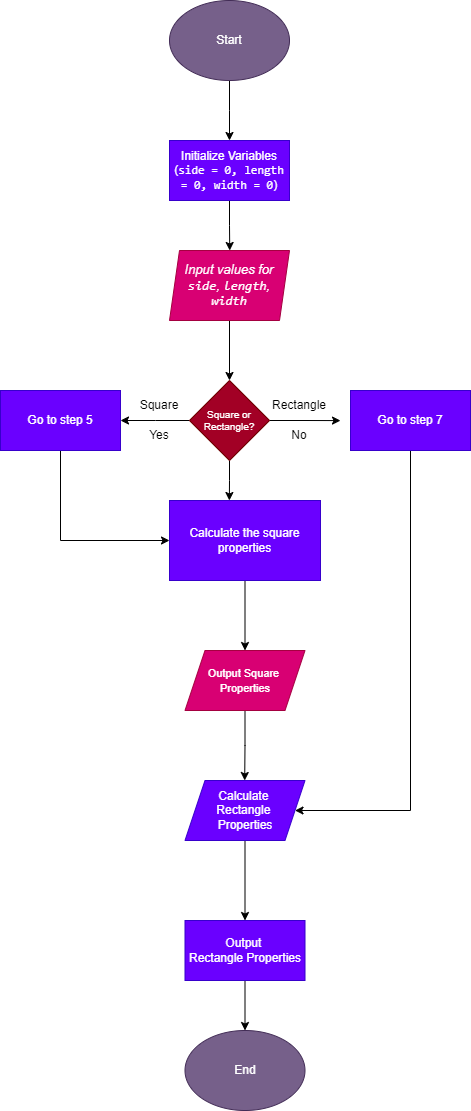

The diagram above was exported from draw.io. Its source (the exported page's mxGraphModel, read from the mxfile embedded in the PNG):
<mxGraphModel dx="794" dy="470" grid="1" gridSize="10" guides="1" tooltips="1" connect="1" arrows="1" fold="1" page="1" pageScale="1" pageWidth="827" pageHeight="1169" math="0" shadow="0">
  <root>
    <mxCell id="WIyWlLk6GJQsqaUBKTNV-0" />
    <mxCell id="WIyWlLk6GJQsqaUBKTNV-1" parent="WIyWlLk6GJQsqaUBKTNV-0" />
    <mxCell id="fK7xYYO82D1LyBxjCKBs-5" style="edgeStyle=orthogonalEdgeStyle;rounded=0;orthogonalLoop=1;jettySize=auto;html=1;exitX=0.5;exitY=1;exitDx=0;exitDy=0;" parent="WIyWlLk6GJQsqaUBKTNV-1" source="cKpvPIj-daKQ42rUlijH-0" edge="1">
      <mxGeometry relative="1" as="geometry">
        <mxPoint x="409" y="180" as="targetPoint" />
      </mxGeometry>
    </mxCell>
    <mxCell id="cKpvPIj-daKQ42rUlijH-0" value="Start" style="ellipse;whiteSpace=wrap;html=1;fillColor=#76608a;fontColor=#ffffff;strokeColor=#432D57;" parent="WIyWlLk6GJQsqaUBKTNV-1" vertex="1">
      <mxGeometry x="349" y="40" width="120" height="80" as="geometry" />
    </mxCell>
    <mxCell id="fK7xYYO82D1LyBxjCKBs-9" style="edgeStyle=orthogonalEdgeStyle;rounded=0;orthogonalLoop=1;jettySize=auto;html=1;exitX=0.5;exitY=1;exitDx=0;exitDy=0;" parent="WIyWlLk6GJQsqaUBKTNV-1" source="fK7xYYO82D1LyBxjCKBs-6" edge="1">
      <mxGeometry relative="1" as="geometry">
        <mxPoint x="409.2413793103449" y="290" as="targetPoint" />
      </mxGeometry>
    </mxCell>
    <mxCell id="fK7xYYO82D1LyBxjCKBs-6" value="Initialize Variables (&lt;code style=&quot;&quot;&gt;side = 0, length = 0, width = 0&lt;/code&gt;)" style="whiteSpace=wrap;html=1;fillColor=#6a00ff;fontColor=#ffffff;strokeColor=#3700CC;" parent="WIyWlLk6GJQsqaUBKTNV-1" vertex="1">
      <mxGeometry x="349" y="180" width="120" height="60" as="geometry" />
    </mxCell>
    <mxCell id="fK7xYYO82D1LyBxjCKBs-14" style="edgeStyle=orthogonalEdgeStyle;rounded=0;orthogonalLoop=1;jettySize=auto;html=1;exitX=0.5;exitY=1;exitDx=0;exitDy=0;entryX=0.5;entryY=0;entryDx=0;entryDy=0;" parent="WIyWlLk6GJQsqaUBKTNV-1" source="fK7xYYO82D1LyBxjCKBs-8" target="fK7xYYO82D1LyBxjCKBs-10" edge="1">
      <mxGeometry relative="1" as="geometry" />
    </mxCell>
    <mxCell id="fK7xYYO82D1LyBxjCKBs-8" value="&lt;font style=&quot;font-size: 13px;&quot;&gt;&lt;i&gt;Input values for &lt;code&gt;side&lt;/code&gt;, &lt;code&gt;length&lt;/code&gt;, &lt;code&gt;width&lt;/code&gt;&lt;/i&gt;&lt;/font&gt;" style="shape=parallelogram;perimeter=parallelogramPerimeter;whiteSpace=wrap;html=1;fixedSize=1;align=center;size=10;fillColor=#d80073;fontColor=#ffffff;strokeColor=#A50040;" parent="WIyWlLk6GJQsqaUBKTNV-1" vertex="1">
      <mxGeometry x="349" y="290" width="120" height="70" as="geometry" />
    </mxCell>
    <mxCell id="fK7xYYO82D1LyBxjCKBs-15" style="edgeStyle=orthogonalEdgeStyle;rounded=0;orthogonalLoop=1;jettySize=auto;html=1;exitX=0;exitY=0.5;exitDx=0;exitDy=0;" parent="WIyWlLk6GJQsqaUBKTNV-1" source="fK7xYYO82D1LyBxjCKBs-10" edge="1">
      <mxGeometry relative="1" as="geometry">
        <mxPoint x="300.0000000000002" y="460" as="targetPoint" />
      </mxGeometry>
    </mxCell>
    <mxCell id="fK7xYYO82D1LyBxjCKBs-16" style="edgeStyle=orthogonalEdgeStyle;rounded=0;orthogonalLoop=1;jettySize=auto;html=1;exitX=1;exitY=0.5;exitDx=0;exitDy=0;" parent="WIyWlLk6GJQsqaUBKTNV-1" source="fK7xYYO82D1LyBxjCKBs-10" edge="1">
      <mxGeometry relative="1" as="geometry">
        <mxPoint x="520" y="460.1034482758621" as="targetPoint" />
      </mxGeometry>
    </mxCell>
    <mxCell id="fK7xYYO82D1LyBxjCKBs-23" style="edgeStyle=orthogonalEdgeStyle;rounded=0;orthogonalLoop=1;jettySize=auto;html=1;exitX=0.5;exitY=1;exitDx=0;exitDy=0;" parent="WIyWlLk6GJQsqaUBKTNV-1" source="fK7xYYO82D1LyBxjCKBs-10" edge="1">
      <mxGeometry relative="1" as="geometry">
        <mxPoint x="408.8571428571429" y="540" as="targetPoint" />
      </mxGeometry>
    </mxCell>
    <mxCell id="fK7xYYO82D1LyBxjCKBs-10" value="&lt;div&gt;&lt;font color=&quot;#ffffff&quot; style=&quot;--darkreader-inline-color: #e8e6e3;&quot; data-darkreader-inline-color=&quot;&quot;&gt;Square or Rectangle?&lt;/font&gt;&lt;/div&gt;" style="rhombus;whiteSpace=wrap;html=1;fillStyle=auto;textDirection=ltr;labelPosition=center;verticalLabelPosition=middle;align=center;verticalAlign=middle;fontSize=10;fillColor=#a20025;strokeColor=#6F0000;fontColor=#ffffff;" parent="WIyWlLk6GJQsqaUBKTNV-1" vertex="1">
      <mxGeometry x="369" y="420" width="80" height="80" as="geometry" />
    </mxCell>
    <mxCell id="fK7xYYO82D1LyBxjCKBs-18" value="Square" style="text;html=1;align=center;verticalAlign=middle;whiteSpace=wrap;rounded=0;" parent="WIyWlLk6GJQsqaUBKTNV-1" vertex="1">
      <mxGeometry x="309" y="430" width="60" height="30" as="geometry" />
    </mxCell>
    <mxCell id="fK7xYYO82D1LyBxjCKBs-19" value="Rectangle" style="text;html=1;align=center;verticalAlign=middle;whiteSpace=wrap;rounded=0;" parent="WIyWlLk6GJQsqaUBKTNV-1" vertex="1">
      <mxGeometry x="449" y="430" width="60" height="30" as="geometry" />
    </mxCell>
    <mxCell id="fK7xYYO82D1LyBxjCKBs-20" value="Yes" style="text;html=1;align=center;verticalAlign=middle;whiteSpace=wrap;rounded=0;" parent="WIyWlLk6GJQsqaUBKTNV-1" vertex="1">
      <mxGeometry x="309" y="460" width="60" height="30" as="geometry" />
    </mxCell>
    <mxCell id="fK7xYYO82D1LyBxjCKBs-21" value="No" style="text;html=1;align=center;verticalAlign=middle;whiteSpace=wrap;rounded=0;" parent="WIyWlLk6GJQsqaUBKTNV-1" vertex="1">
      <mxGeometry x="449" y="460" width="60" height="30" as="geometry" />
    </mxCell>
    <mxCell id="fK7xYYO82D1LyBxjCKBs-25" style="edgeStyle=orthogonalEdgeStyle;rounded=0;orthogonalLoop=1;jettySize=auto;html=1;exitX=0.5;exitY=1;exitDx=0;exitDy=0;entryX=0;entryY=0.5;entryDx=0;entryDy=0;" parent="WIyWlLk6GJQsqaUBKTNV-1" source="fK7xYYO82D1LyBxjCKBs-22" target="fK7xYYO82D1LyBxjCKBs-24" edge="1">
      <mxGeometry relative="1" as="geometry" />
    </mxCell>
    <mxCell id="fK7xYYO82D1LyBxjCKBs-22" value="Go to step 5" style="rounded=0;whiteSpace=wrap;html=1;fillColor=#6a00ff;fontColor=#ffffff;strokeColor=#3700CC;" parent="WIyWlLk6GJQsqaUBKTNV-1" vertex="1">
      <mxGeometry x="180" y="430" width="120" height="60" as="geometry" />
    </mxCell>
    <mxCell id="fK7xYYO82D1LyBxjCKBs-27" style="edgeStyle=orthogonalEdgeStyle;rounded=0;orthogonalLoop=1;jettySize=auto;html=1;exitX=0.5;exitY=1;exitDx=0;exitDy=0;" parent="WIyWlLk6GJQsqaUBKTNV-1" source="fK7xYYO82D1LyBxjCKBs-24" target="fK7xYYO82D1LyBxjCKBs-28" edge="1">
      <mxGeometry relative="1" as="geometry">
        <mxPoint x="424.20000000000005" y="700" as="targetPoint" />
      </mxGeometry>
    </mxCell>
    <mxCell id="fK7xYYO82D1LyBxjCKBs-24" value="&lt;font data-darkreader-inline-color=&quot;&quot; style=&quot;font-size: 12px; --darkreader-inline-color: #e8e6e3;&quot;&gt;Calculate the square properties&lt;/font&gt;" style="rounded=0;whiteSpace=wrap;html=1;fillColor=#6a00ff;fontColor=#ffffff;strokeColor=#3700CC;" parent="WIyWlLk6GJQsqaUBKTNV-1" vertex="1">
      <mxGeometry x="349" y="540" width="151" height="80" as="geometry" />
    </mxCell>
    <mxCell id="fK7xYYO82D1LyBxjCKBs-38" style="edgeStyle=orthogonalEdgeStyle;rounded=0;orthogonalLoop=1;jettySize=auto;html=1;exitX=0.5;exitY=1;exitDx=0;exitDy=0;" parent="WIyWlLk6GJQsqaUBKTNV-1" source="fK7xYYO82D1LyBxjCKBs-26" target="fK7xYYO82D1LyBxjCKBs-30" edge="1">
      <mxGeometry relative="1" as="geometry">
        <mxPoint x="550" y="920" as="targetPoint" />
        <Array as="points">
          <mxPoint x="590" y="850" />
        </Array>
      </mxGeometry>
    </mxCell>
    <mxCell id="fK7xYYO82D1LyBxjCKBs-26" value="Go to step 7" style="rounded=0;whiteSpace=wrap;html=1;fillColor=#6a00ff;fontColor=#ffffff;strokeColor=#3700CC;" parent="WIyWlLk6GJQsqaUBKTNV-1" vertex="1">
      <mxGeometry x="530" y="430" width="120" height="60" as="geometry" />
    </mxCell>
    <mxCell id="fK7xYYO82D1LyBxjCKBs-29" style="edgeStyle=orthogonalEdgeStyle;rounded=0;orthogonalLoop=1;jettySize=auto;html=1;exitX=0.5;exitY=1;exitDx=0;exitDy=0;" parent="WIyWlLk6GJQsqaUBKTNV-1" source="fK7xYYO82D1LyBxjCKBs-28" edge="1">
      <mxGeometry relative="1" as="geometry">
        <mxPoint x="424.20000000000005" y="820" as="targetPoint" />
      </mxGeometry>
    </mxCell>
    <mxCell id="fK7xYYO82D1LyBxjCKBs-28" value="&lt;div style=&quot;&quot;&gt;&lt;font size=&quot;1&quot; style=&quot;--darkreader-inline-color: #e8e6e3;&quot; data-darkreader-inline-color=&quot;&quot; face=&quot;gg sans, Noto Sans, Helvetica Neue, Helvetica, Arial, sans-serif, Apple Symbols&quot;&gt;&lt;span style=&quot;white-space-collapse: break-spaces; font-size: 11px;&quot;&gt;Output Square Properties&lt;/span&gt;&lt;/font&gt;&lt;br&gt;&lt;/div&gt;" style="shape=parallelogram;perimeter=parallelogramPerimeter;whiteSpace=wrap;html=1;fixedSize=1;verticalAlign=middle;align=center;fillColor=#d80073;fontColor=#ffffff;strokeColor=#A50040;" parent="WIyWlLk6GJQsqaUBKTNV-1" vertex="1">
      <mxGeometry x="364.50000000000006" y="690" width="120" height="60" as="geometry" />
    </mxCell>
    <mxCell id="fK7xYYO82D1LyBxjCKBs-33" value="" style="edgeStyle=orthogonalEdgeStyle;rounded=0;orthogonalLoop=1;jettySize=auto;html=1;" parent="WIyWlLk6GJQsqaUBKTNV-1" source="fK7xYYO82D1LyBxjCKBs-30" target="fK7xYYO82D1LyBxjCKBs-32" edge="1">
      <mxGeometry relative="1" as="geometry" />
    </mxCell>
    <mxCell id="fK7xYYO82D1LyBxjCKBs-30" value="&lt;div style=&quot;&quot;&gt;&lt;span style=&quot;white-space: pre;&quot; data-slate-fragment=&quot;JTdCJTIyb2JqZWN0JTIyJTNBJTIyZG9jdW1lbnQlMjIlMkMlMjJkYXRhJTIyJTNBJTdCJTdEJTJDJTIybm9kZXMlMjIlM0ElNUIlN0IlMjJvYmplY3QlMjIlM0ElMjJibG9jayUyMiUyQyUyMnR5cGUlMjIlM0ElMjJwYXJhZ3JhcGglMjIlMkMlMjJpc1ZvaWQlMjIlM0FmYWxzZSUyQyUyMmRhdGElMjIlM0ElN0IlN0QlMkMlMjJub2RlcyUyMiUzQSU1QiU3QiUyMm9iamVjdCUyMiUzQSUyMnRleHQlMjIlMkMlMjJsZWF2ZXMlMjIlM0ElNUIlN0IlMjJvYmplY3QlMjIlM0ElMjJsZWFmJTIyJTJDJTIydGV4dCUyMiUzQSUyMkNhbGN1bGF0ZSUyMFJlY3RhbmdsZSUyMFByb3BlcnRpZXMlMjIlMkMlMjJtYXJrcyUyMiUzQSU1QiU3QiUyMm9iamVjdCUyMiUzQSUyMm1hcmslMjIlMkMlMjJ0eXBlJTIyJTNBJTIyYm9sZCUyMiUyQyUyMmRhdGElMjIlM0ElN0IlN0QlN0QlNUQlN0QlNUQlN0QlNUQlN0QlNUQlN0Q=&quot;&gt;Calculate &lt;/span&gt;&lt;/div&gt;&lt;div style=&quot;&quot;&gt;&lt;span style=&quot;white-space: pre;&quot; data-slate-fragment=&quot;JTdCJTIyb2JqZWN0JTIyJTNBJTIyZG9jdW1lbnQlMjIlMkMlMjJkYXRhJTIyJTNBJTdCJTdEJTJDJTIybm9kZXMlMjIlM0ElNUIlN0IlMjJvYmplY3QlMjIlM0ElMjJibG9jayUyMiUyQyUyMnR5cGUlMjIlM0ElMjJwYXJhZ3JhcGglMjIlMkMlMjJpc1ZvaWQlMjIlM0FmYWxzZSUyQyUyMmRhdGElMjIlM0ElN0IlN0QlMkMlMjJub2RlcyUyMiUzQSU1QiU3QiUyMm9iamVjdCUyMiUzQSUyMnRleHQlMjIlMkMlMjJsZWF2ZXMlMjIlM0ElNUIlN0IlMjJvYmplY3QlMjIlM0ElMjJsZWFmJTIyJTJDJTIydGV4dCUyMiUzQSUyMkNhbGN1bGF0ZSUyMFJlY3RhbmdsZSUyMFByb3BlcnRpZXMlMjIlMkMlMjJtYXJrcyUyMiUzQSU1QiU3QiUyMm9iamVjdCUyMiUzQSUyMm1hcmslMjIlMkMlMjJ0eXBlJTIyJTNBJTIyYm9sZCUyMiUyQyUyMmRhdGElMjIlM0ElN0IlN0QlN0QlNUQlN0QlNUQlN0QlNUQlN0QlNUQlN0Q=&quot;&gt;Rectangle &lt;/span&gt;&lt;/div&gt;&lt;div style=&quot;&quot;&gt;&lt;span style=&quot;white-space: pre;&quot; data-slate-fragment=&quot;JTdCJTIyb2JqZWN0JTIyJTNBJTIyZG9jdW1lbnQlMjIlMkMlMjJkYXRhJTIyJTNBJTdCJTdEJTJDJTIybm9kZXMlMjIlM0ElNUIlN0IlMjJvYmplY3QlMjIlM0ElMjJibG9jayUyMiUyQyUyMnR5cGUlMjIlM0ElMjJwYXJhZ3JhcGglMjIlMkMlMjJpc1ZvaWQlMjIlM0FmYWxzZSUyQyUyMmRhdGElMjIlM0ElN0IlN0QlMkMlMjJub2RlcyUyMiUzQSU1QiU3QiUyMm9iamVjdCUyMiUzQSUyMnRleHQlMjIlMkMlMjJsZWF2ZXMlMjIlM0ElNUIlN0IlMjJvYmplY3QlMjIlM0ElMjJsZWFmJTIyJTJDJTIydGV4dCUyMiUzQSUyMkNhbGN1bGF0ZSUyMFJlY3RhbmdsZSUyMFByb3BlcnRpZXMlMjIlMkMlMjJtYXJrcyUyMiUzQSU1QiU3QiUyMm9iamVjdCUyMiUzQSUyMm1hcmslMjIlMkMlMjJ0eXBlJTIyJTNBJTIyYm9sZCUyMiUyQyUyMmRhdGElMjIlM0ElN0IlN0QlN0QlNUQlN0QlNUQlN0QlNUQlN0QlNUQlN0Q=&quot;&gt;Properties&lt;/span&gt;&lt;br&gt;&lt;/div&gt;" style="shape=parallelogram;perimeter=parallelogramPerimeter;whiteSpace=wrap;html=1;fixedSize=1;verticalAlign=middle;align=center;fillColor=#6a00ff;fontColor=#ffffff;strokeColor=#3700CC;" parent="WIyWlLk6GJQsqaUBKTNV-1" vertex="1">
      <mxGeometry x="364.50000000000006" y="820" width="120" height="60" as="geometry" />
    </mxCell>
    <mxCell id="fK7xYYO82D1LyBxjCKBs-35" style="edgeStyle=orthogonalEdgeStyle;rounded=0;orthogonalLoop=1;jettySize=auto;html=1;exitX=0.5;exitY=1;exitDx=0;exitDy=0;" parent="WIyWlLk6GJQsqaUBKTNV-1" source="fK7xYYO82D1LyBxjCKBs-32" target="fK7xYYO82D1LyBxjCKBs-34" edge="1">
      <mxGeometry relative="1" as="geometry" />
    </mxCell>
    <mxCell id="fK7xYYO82D1LyBxjCKBs-32" value="&lt;span style=&quot;white-space: pre;&quot; data-slate-fragment=&quot;JTdCJTIyb2JqZWN0JTIyJTNBJTIyZG9jdW1lbnQlMjIlMkMlMjJkYXRhJTIyJTNBJTdCJTdEJTJDJTIybm9kZXMlMjIlM0ElNUIlN0IlMjJvYmplY3QlMjIlM0ElMjJibG9jayUyMiUyQyUyMnR5cGUlMjIlM0ElMjJwYXJhZ3JhcGglMjIlMkMlMjJpc1ZvaWQlMjIlM0FmYWxzZSUyQyUyMmRhdGElMjIlM0ElN0IlN0QlMkMlMjJub2RlcyUyMiUzQSU1QiU3QiUyMm9iamVjdCUyMiUzQSUyMnRleHQlMjIlMkMlMjJsZWF2ZXMlMjIlM0ElNUIlN0IlMjJvYmplY3QlMjIlM0ElMjJsZWFmJTIyJTJDJTIydGV4dCUyMiUzQSUyMk91dHB1dCUyMFJlY3RhbmdsZSUyMFByb3BlcnRpZXMlMjIlMkMlMjJtYXJrcyUyMiUzQSU1QiU3QiUyMm9iamVjdCUyMiUzQSUyMm1hcmslMjIlMkMlMjJ0eXBlJTIyJTNBJTIyYm9sZCUyMiUyQyUyMmRhdGElMjIlM0ElN0IlN0QlN0QlNUQlN0QlNUQlN0QlNUQlN0QlNUQlN0Q=&quot;&gt;Output &lt;/span&gt;&lt;div&gt;&lt;span style=&quot;white-space: pre;&quot; data-slate-fragment=&quot;JTdCJTIyb2JqZWN0JTIyJTNBJTIyZG9jdW1lbnQlMjIlMkMlMjJkYXRhJTIyJTNBJTdCJTdEJTJDJTIybm9kZXMlMjIlM0ElNUIlN0IlMjJvYmplY3QlMjIlM0ElMjJibG9jayUyMiUyQyUyMnR5cGUlMjIlM0ElMjJwYXJhZ3JhcGglMjIlMkMlMjJpc1ZvaWQlMjIlM0FmYWxzZSUyQyUyMmRhdGElMjIlM0ElN0IlN0QlMkMlMjJub2RlcyUyMiUzQSU1QiU3QiUyMm9iamVjdCUyMiUzQSUyMnRleHQlMjIlMkMlMjJsZWF2ZXMlMjIlM0ElNUIlN0IlMjJvYmplY3QlMjIlM0ElMjJsZWFmJTIyJTJDJTIydGV4dCUyMiUzQSUyMk91dHB1dCUyMFJlY3RhbmdsZSUyMFByb3BlcnRpZXMlMjIlMkMlMjJtYXJrcyUyMiUzQSU1QiU3QiUyMm9iamVjdCUyMiUzQSUyMm1hcmslMjIlMkMlMjJ0eXBlJTIyJTNBJTIyYm9sZCUyMiUyQyUyMmRhdGElMjIlM0ElN0IlN0QlN0QlNUQlN0QlNUQlN0QlNUQlN0QlNUQlN0Q=&quot;&gt;Rectangle Properties&lt;/span&gt;&lt;/div&gt;" style="whiteSpace=wrap;html=1;fillColor=#6a00ff;fontColor=#ffffff;strokeColor=#3700CC;" parent="WIyWlLk6GJQsqaUBKTNV-1" vertex="1">
      <mxGeometry x="364.50000000000006" y="960" width="120" height="60" as="geometry" />
    </mxCell>
    <mxCell id="fK7xYYO82D1LyBxjCKBs-34" value="End" style="ellipse;whiteSpace=wrap;html=1;fillColor=#76608a;fontColor=#ffffff;strokeColor=#432D57;" parent="WIyWlLk6GJQsqaUBKTNV-1" vertex="1">
      <mxGeometry x="364.5" y="1070" width="120" height="80" as="geometry" />
    </mxCell>
  </root>
</mxGraphModel>